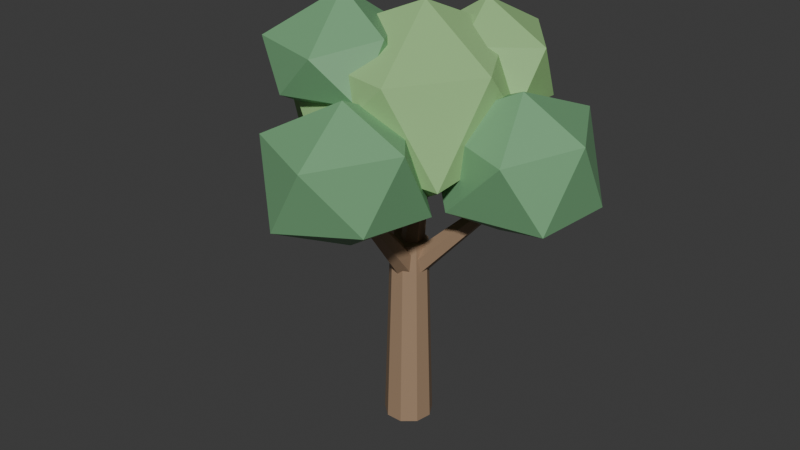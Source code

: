 # Source: Tree_Oak.blend  (saved by Blender 5.2.45; exported with 4.5.12 LTS)
import bpy
from mathutils import Matrix  # noqa: F401  (used for matrix-valued properties, if any)

bpy.ops.wm.read_factory_settings(use_empty=True)
scene = bpy.context.scene
scene.name = 'Scene'

# ---- collections
col_collection = bpy.data.collections.new('Collection'); scene.collection.children.link(col_collection)

# ---- materials (node trees are filled in below, after node groups)
mat_m_bark = bpy.data.materials.new('M_Bark')
mat_m_bark.diffuse_color = (0.36, 0.24, 0.15, 1.0)
mat_m_leaf = bpy.data.materials.new('M_Leaf')
mat_m_leaf.diffuse_color = (0.33, 0.58, 0.24, 1.0)
mat_m_leafdark = bpy.data.materials.new('M_LeafDark')
mat_m_leafdark.diffuse_color = (0.18, 0.4, 0.2, 1.0)

# ---- material node trees
mat_m_bark.use_nodes = True; mat_m_bark.node_tree.nodes.clear()
_N = mat_m_bark.node_tree.nodes; _L = mat_m_bark.node_tree.links
n0 = _N.new('ShaderNodeBsdfPrincipled'); n0.name = 'Principled BSDF'; n0.location = (-200, 100)
n0.inputs[0].default_value = (0.36, 0.24, 0.15, 1.0)
n0.inputs[10].default_value = 0.005
n1 = _N.new('ShaderNodeOutputMaterial'); n1.name = 'Material Output'; n1.location = (200, 100)
_L.new(n0.outputs[0], n1.inputs[0])
n1.is_active_output = True
mat_m_leaf.use_nodes = True; mat_m_leaf.node_tree.nodes.clear()
_N = mat_m_leaf.node_tree.nodes; _L = mat_m_leaf.node_tree.links
n0 = _N.new('ShaderNodeBsdfPrincipled'); n0.name = 'Principled BSDF'; n0.location = (-200, 100)
n0.inputs[0].default_value = (0.33, 0.58, 0.24, 1.0)
n0.inputs[10].default_value = 0.005
n1 = _N.new('ShaderNodeOutputMaterial'); n1.name = 'Material Output'; n1.location = (200, 100)
_L.new(n0.outputs[0], n1.inputs[0])
n1.is_active_output = True
mat_m_leafdark.use_nodes = True; mat_m_leafdark.node_tree.nodes.clear()
_N = mat_m_leafdark.node_tree.nodes; _L = mat_m_leafdark.node_tree.links
n0 = _N.new('ShaderNodeBsdfPrincipled'); n0.name = 'Principled BSDF'; n0.location = (-200, 100)
n0.inputs[0].default_value = (0.18, 0.4, 0.2, 1.0)
n0.inputs[10].default_value = 0.005
n1 = _N.new('ShaderNodeOutputMaterial'); n1.name = 'Material Output'; n1.location = (200, 100)
_L.new(n0.outputs[0], n1.inputs[0])
n1.is_active_output = True

# ---- world
world_world = bpy.data.worlds.new('World'); scene.world = world_world
world_world.use_nodes = True; world_world.node_tree.nodes.clear()
_N = world_world.node_tree.nodes; _L = world_world.node_tree.links
n0 = _N.new('ShaderNodeOutputWorld'); n0.name = 'World Output'; n0.location = (200, 100)
n1 = _N.new('ShaderNodeBackground'); n1.name = 'Background'; n1.location = (-200, 100)
n1.inputs[0].default_value = (0.05088, 0.05088, 0.05088, 1.0)
_L.new(n1.outputs[0], n0.inputs[0])
n0.is_active_output = True
world_world.color = (0.05088, 0.05088, 0.05088)
world_world.sun_shadow_jitter_overblur = 0.0

# ---- meshes
me_tree_oak_mesh = bpy.data.meshes.new('Tree_Oak_Mesh')
me_tree_oak_mesh.from_pydata([(0.0, 0.45, 0.0), (0.0, 0.34, 3.6), (0.2893, 0.3447, 0.0), (0.2185, 0.2605, 3.6), (0.4432, 0.07814, 0.0), (0.3348, 0.05904, 3.6), (0.3897, -0.225, 0.0), (0.2944, -0.17, 3.6), (0.1539, -0.4229, 0.0), (0.1163, -0.3195, 3.6), (-0.1539, -0.4229, 0.0), (-0.1163, -0.3195, 3.6), (-0.3897, -0.225, 0.0), (-0.2944, -0.17, 3.6), (-0.4432, 0.07814, 0.0), (-0.3348, 0.05904, 3.6), (-0.2893, 0.3447, 0.0), (-0.2185, 0.2605, 3.6), (-0.01511, 0.2364, 2.962), (1.693, 0.5084, 4.782), (0.1447, 0.1051, 2.84), (1.766, 0.4482, 4.727), (0.1598, -0.1313, 2.878), (1.773, 0.3398, 4.744), (0.0151, -0.2364, 3.038), (1.707, 0.2916, 4.818), (-0.1447, -0.1051, 3.16), (1.634, 0.3518, 4.873), (-0.1598, 0.1313, 3.122), (1.627, 0.4602, 4.856), (0.02526, 0.2238, 2.917), (-1.388, 1.003, 4.962), (0.1865, 0.1338, 3.07), (-1.315, 0.9613, 5.032), (0.1612, -0.09001, 3.153), (-1.326, 0.8587, 5.07), (-0.02526, -0.2238, 3.083), (-1.412, 0.7974, 5.038), (-0.1865, -0.1338, 2.93), (-1.485, 0.8387, 4.968), (-0.1612, 0.09001, 2.847), (-1.474, 0.9413, 4.93), (0.007017, 0.1839, 3.154), (0.2032, -1.516, 4.971), (0.2106, 0.09801, 3.06), (0.2965, -1.555, 4.928), (0.2036, -0.08585, 2.906), (0.2933, -1.639, 4.857), (-0.007017, -0.1839, 2.846), (0.1968, -1.684, 4.829), (-0.2106, -0.09801, 2.94), (0.1035, -1.645, 4.872), (-0.2036, 0.08586, 3.094), (0.1067, -1.561, 4.943), (-0.0005267, 0.2384, 2.973), (0.09976, 0.4093, 5.587), (0.2074, 0.1188, 2.978), (0.1951, 0.3544, 5.59), (0.208, -0.1197, 3.006), (0.1953, 0.2452, 5.603), (0.0005267, -0.2384, 3.027), (0.1002, 0.1907, 5.613), (-0.2074, -0.1188, 3.022), (0.004928, 0.2456, 5.61), (-0.208, 0.1197, 2.994), (0.004686, 0.3548, 5.597), (0.01876, -0.1012, 4.326), (1.521, -1.191, 5.351), (-0.6021, -1.633, 5.597), (-1.807, 0.2369, 5.598), (-0.6763, 1.496, 5.318), (1.611, 1.099, 5.573), (0.7794, -1.627, 6.979), (-1.655, -1.28, 7.07), (-1.365, 1.178, 6.989), (0.6362, 1.768, 7.1), (1.602, -0.002664, 6.903), (0.1581, 0.181, 7.832), (1.624, 0.3605, 4.161), (2.952, -0.4187, 4.76), (1.289, -0.6832, 4.769), (0.545, 0.5584, 4.767), (1.398, 1.757, 4.836), (3.064, 1.142, 4.737), (2.373, -0.8109, 5.866), (0.6535, -0.3372, 6.057), (0.6103, 1.187, 5.963), (2.232, 1.939, 6.027), (3.09, 0.3934, 6.027), (1.976, 0.3309, 6.671), (-1.752, 0.7969, 4.416), (-0.3705, 0.1101, 5.148), (-2.158, -0.3727, 5.179), (-2.933, 1.06, 5.189), (-2.061, 1.996, 5.157), (-0.6491, 1.512, 5.151), (-1.062, -0.2548, 6.221), (-2.793, -0.03924, 6.012), (-2.513, 1.549, 6.021), (-1.358, 2.014, 5.991), (-0.3113, 0.7788, 6.059), (-1.446, 0.7803, 6.813), (0.2253, -1.752, 4.259), (1.205, -2.534, 5.008), (-0.0674, -3.189, 4.947), (-1.099, -1.799, 5.027), (-0.2044, -0.5437, 5.021), (1.334, -1.083, 4.861), (0.6132, -3.237, 6.118), (-0.8005, -2.615, 6.178), (-0.7313, -0.9914, 6.137), (0.4768, -0.6839, 6.212), (1.464, -1.903, 6.191), (0.2899, -1.936, 6.776), (0.509, 1.427, 5.645), (1.565, 0.8358, 6.11), (0.2807, 0.2705, 6.097), (-0.7893, 1.404, 6.064), (0.07026, 2.54, 6.2), (1.52, 1.954, 6.044), (0.7829, 0.3104, 7.134), (-0.3469, 0.8519, 7.08), (-0.398, 2.019, 7.02), (0.7676, 2.517, 7.084), (1.686, 1.366, 7.044), (0.4215, 1.498, 7.647), (-0.7848, -0.7218, 5.912), (0.2546, -1.55, 6.536), (-1.138, -1.829, 6.49), (-1.829, -0.8705, 6.405), (-1.091, 0.3324, 6.489), (0.09834, 0.02547, 6.327), (-0.3715, -1.945, 7.262), (-1.686, -1.623, 7.308), (-1.795, -0.2236, 7.293), (-0.5737, 0.4138, 7.275), (0.2569, -0.932, 7.455), (-0.7857, -0.6994, 8.045)], [], [(0, 1, 3, 2), (2, 3, 5, 4), (4, 5, 7, 6), (6, 7, 9, 8), (8, 9, 11, 10), (10, 11, 13, 12), (12, 13, 15, 14), (3, 1, 17, 15, 13, 11, 9, 7, 5), (14, 15, 17, 16), (16, 17, 1, 0), (0, 2, 4, 6, 8, 10, 12, 14, 16), (18, 19, 21, 20), (20, 21, 23, 22), (22, 23, 25, 24), (24, 25, 27, 26), (21, 19, 29, 27, 25, 23), (26, 27, 29, 28), (28, 29, 19, 18), (18, 20, 22, 24, 26, 28), (30, 31, 33, 32), (32, 33, 35, 34), (34, 35, 37, 36), (36, 37, 39, 38), (33, 31, 41, 39, 37, 35), (38, 39, 41, 40), (40, 41, 31, 30), (30, 32, 34, 36, 38, 40), (42, 43, 45, 44), (44, 45, 47, 46), (46, 47, 49, 48), (48, 49, 51, 50), (45, 43, 53, 51, 49, 47), (50, 51, 53, 52), (52, 53, 43, 42), (42, 44, 46, 48, 50, 52), (54, 55, 57, 56), (56, 57, 59, 58), (58, 59, 61, 60), (60, 61, 63, 62), (57, 55, 65, 63, 61, 59), (62, 63, 65, 64), (64, 65, 55, 54), (54, 56, 58, 60, 62, 64), (66, 67, 68), (67, 66, 71), (66, 68, 69), (66, 69, 70), (66, 70, 71), (67, 71, 76), (68, 67, 72), (69, 68, 73), (70, 69, 74), (71, 70, 75), (67, 76, 72), (68, 72, 73), (69, 73, 74), (70, 74, 75), (71, 75, 76), (72, 76, 77), (73, 72, 77), (74, 73, 77), (75, 74, 77), (76, 75, 77), (78, 79, 80), (79, 78, 83), (78, 80, 81), (78, 81, 82), (78, 82, 83), (79, 83, 88), (80, 79, 84), (81, 80, 85), (82, 81, 86), (83, 82, 87), (79, 88, 84), (80, 84, 85), (81, 85, 86), (82, 86, 87), (83, 87, 88), (84, 88, 89), (85, 84, 89), (86, 85, 89), (87, 86, 89), (88, 87, 89), (90, 91, 92), (91, 90, 95), (90, 92, 93), (90, 93, 94), (90, 94, 95), (91, 95, 100), (92, 91, 96), (93, 92, 97), (94, 93, 98), (95, 94, 99), (91, 100, 96), (92, 96, 97), (93, 97, 98), (94, 98, 99), (95, 99, 100), (96, 100, 101), (97, 96, 101), (98, 97, 101), (99, 98, 101), (100, 99, 101), (102, 103, 104), (103, 102, 107), (102, 104, 105), (102, 105, 106), (102, 106, 107), (103, 107, 112), (104, 103, 108), (105, 104, 109), (106, 105, 110), (107, 106, 111), (103, 112, 108), (104, 108, 109), (105, 109, 110), (106, 110, 111), (107, 111, 112), (108, 112, 113), (109, 108, 113), (110, 109, 113), (111, 110, 113), (112, 111, 113), (114, 115, 116), (115, 114, 119), (114, 116, 117), (114, 117, 118), (114, 118, 119), (115, 119, 124), (116, 115, 120), (117, 116, 121), (118, 117, 122), (119, 118, 123), (115, 124, 120), (116, 120, 121), (117, 121, 122), (118, 122, 123), (119, 123, 124), (120, 124, 125), (121, 120, 125), (122, 121, 125), (123, 122, 125), (124, 123, 125), (126, 127, 128), (127, 126, 131), (126, 128, 129), (126, 129, 130), (126, 130, 131), (127, 131, 136), (128, 127, 132), (129, 128, 133), (130, 129, 134), (131, 130, 135), (127, 136, 132), (128, 132, 133), (129, 133, 134), (130, 134, 135), (131, 135, 136), (132, 136, 137), (133, 132, 137), (134, 133, 137), (135, 134, 137), (136, 135, 137)])
me_tree_oak_mesh.polygons.foreach_set('material_index', [0, 0, 0, 0, 0, 0, 0, 0, 0, 0, 0, 0, 0, 0, 0, 0, 0, 0, 0, 0, 0, 0, 0, 0, 0, 0, 0, 0, 0, 0, 0, 0, 0, 0, 0, 0, 0, 0, 0, 0, 0, 0, 0, 1, 1, 1, 1, 1, 1, 1, 1, 1, 1, 1, 1, 1, 1, 1, 1, 1, 1, 1, 1, 2, 2, 2, 2, 2, 2, 2, 2, 2, 2, 2, 2, 2, 2, 2, 2, 2, 2, 2, 2, 1, 1, 1, 1, 1, 1, 1, 1, 1, 1, 1, 1, 1, 1, 1, 1, 1, 1, 1, 1, 2, 2, 2, 2, 2, 2, 2, 2, 2, 2, 2, 2, 2, 2, 2, 2, 2, 2, 2, 2, 1, 1, 1, 1, 1, 1, 1, 1, 1, 1, 1, 1, 1, 1, 1, 1, 1, 1, 1, 1, 2, 2, 2, 2, 2, 2, 2, 2, 2, 2, 2, 2, 2, 2, 2, 2, 2, 2, 2, 2])
_uv = me_tree_oak_mesh.uv_layers.new(name='UVMap')
_uv.uv.foreach_set('vector', [1.0, 0.5, 1.0, 1.0, 0.8889, 1.0, 0.8889, 0.5, 0.8889, 0.5, 0.8889, 1.0, 0.7778, 1.0, 0.7778, 0.5, 0.7778, 0.5, 0.7778, 1.0, 0.6667, 1.0, 0.6667, 0.5, 0.6667, 0.5, 0.6667, 1.0, 0.5556, 1.0, 0.5556, 0.5, 0.5556, 0.5, 0.5556, 1.0, 0.4444, 1.0, 0.4444, 0.5, 0.4444, 0.5, 0.4444, 1.0, 0.3333, 1.0, 0.3333, 0.5, 0.3333, 0.5, 0.3333, 1.0, 0.2222, 1.0, 0.2222, 0.5, 0.4043, 0.4339, 0.25, 0.49, 0.09573, 0.4339, 0.01365, 0.2917, 0.04215, 0.13, 0.1679, 0.02447, 0.3321, 0.02447, 0.4578, 0.13, 0.4864, 0.2917, 0.2222, 0.5, 0.2222, 1.0, 0.1111, 1.0, 0.1111, 0.5, 0.1111, 0.5, 0.1111, 1.0, 4.47e-08, 1.0, 4.47e-08, 0.5, 0.75, 0.49, 0.9043, 0.4339, 0.9864, 0.2917, 0.9578, 0.13, 0.8321, 0.02447, 0.6679, 0.02447, 0.5422, 0.13, 0.5136, 0.2917, 0.5957, 0.4339, 1.0, 0.5, 1.0, 1.0, 0.8333, 1.0, 0.8333, 0.5, 0.8333, 0.5, 0.8333, 1.0, 0.6667, 1.0, 0.6667, 0.5, 0.6667, 0.5, 0.6667, 1.0, 0.5, 1.0, 0.5, 0.5, 0.5, 0.5, 0.5, 1.0, 0.3333, 1.0, 0.3333, 0.5, 0.4578, 0.37, 0.25, 0.49, 0.04215, 0.37, 0.04215, 0.13, 0.25, 0.01, 0.4578, 0.13, 0.3333, 0.5, 0.3333, 1.0, 0.1667, 1.0, 0.1667, 0.5, 0.1667, 0.5, 0.1667, 1.0, -8.941e-08, 1.0, -8.941e-08, 0.5, 0.75, 0.49, 0.9578, 0.37, 0.9578, 0.13, 0.75, 0.01, 0.5422, 0.13, 0.5422, 0.37, 1.0, 0.5, 1.0, 1.0, 0.8333, 1.0, 0.8333, 0.5, 0.8333, 0.5, 0.8333, 1.0, 0.6667, 1.0, 0.6667, 0.5, 0.6667, 0.5, 0.6667, 1.0, 0.5, 1.0, 0.5, 0.5, 0.5, 0.5, 0.5, 1.0, 0.3333, 1.0, 0.3333, 0.5, 0.4578, 0.37, 0.25, 0.49, 0.04215, 0.37, 0.04215, 0.13, 0.25, 0.01, 0.4578, 0.13, 0.3333, 0.5, 0.3333, 1.0, 0.1667, 1.0, 0.1667, 0.5, 0.1667, 0.5, 0.1667, 1.0, -8.941e-08, 1.0, -8.941e-08, 0.5, 0.75, 0.49, 0.9578, 0.37, 0.9578, 0.13, 0.75, 0.01, 0.5422, 0.13, 0.5422, 0.37, 1.0, 0.5, 1.0, 1.0, 0.8333, 1.0, 0.8333, 0.5, 0.8333, 0.5, 0.8333, 1.0, 0.6667, 1.0, 0.6667, 0.5, 0.6667, 0.5, 0.6667, 1.0, 0.5, 1.0, 0.5, 0.5, 0.5, 0.5, 0.5, 1.0, 0.3333, 1.0, 0.3333, 0.5, 0.4578, 0.37, 0.25, 0.49, 0.04215, 0.37, 0.04215, 0.13, 0.25, 0.01, 0.4578, 0.13, 0.3333, 0.5, 0.3333, 1.0, 0.1667, 1.0, 0.1667, 0.5, 0.1667, 0.5, 0.1667, 1.0, -8.941e-08, 1.0, -8.941e-08, 0.5, 0.75, 0.49, 0.9578, 0.37, 0.9578, 0.13, 0.75, 0.01, 0.5422, 0.13, 0.5422, 0.37, 1.0, 0.5, 1.0, 1.0, 0.8333, 1.0, 0.8333, 0.5, 0.8333, 0.5, 0.8333, 1.0, 0.6667, 1.0, 0.6667, 0.5, 0.6667, 0.5, 0.6667, 1.0, 0.5, 1.0, 0.5, 0.5, 0.5, 0.5, 0.5, 1.0, 0.3333, 1.0, 0.3333, 0.5, 0.4578, 0.37, 0.25, 0.49, 0.04215, 0.37, 0.04215, 0.13, 0.25, 0.01, 0.4578, 0.13, 0.3333, 0.5, 0.3333, 1.0, 0.1667, 1.0, 0.1667, 0.5, 0.1667, 0.5, 0.1667, 1.0, -8.941e-08, 1.0, -8.941e-08, 0.5, 0.75, 0.49, 0.9578, 0.37, 0.9578, 0.13, 0.75, 0.01, 0.5422, 0.13, 0.5422, 0.37, 0.1818, 0.0, 0.2727, 0.1575, 0.09091, 0.1575, 0.2727, 0.1575, 0.3636, 0.0, 0.4545, 0.1575, 0.9091, 0.0, 1.0, 0.1575, 0.8182, 0.1575, 0.7273, 0.0, 0.8182, 0.1575, 0.6364, 0.1575, 0.5455, 0.0, 0.6364, 0.1575, 0.4545, 0.1575, 0.2727, 0.1575, 0.4545, 0.1575, 0.3636, 0.3149, 0.09091, 0.1575, 0.2727, 0.1575, 0.1818, 0.3149, 0.8182, 0.1575, 1.0, 0.1575, 0.9091, 0.3149, 0.6364, 0.1575, 0.8182, 0.1575, 0.7273, 0.3149, 0.4545, 0.1575, 0.6364, 0.1575, 0.5455, 0.3149, 0.2727, 0.1575, 0.3636, 0.3149, 0.1818, 0.3149, 0.09091, 0.1575, 0.1818, 0.3149, 0.0, 0.3149, 0.8182, 0.1575, 0.9091, 0.3149, 0.7273, 0.3149, 0.6364, 0.1575, 0.7273, 0.3149, 0.5455, 0.3149, 0.4545, 0.1575, 0.5455, 0.3149, 0.3636, 0.3149, 0.1818, 0.3149, 0.3636, 0.3149, 0.2727, 0.4724, 0.0, 0.3149, 0.1818, 0.3149, 0.09091, 0.4724, 0.7273, 0.3149, 0.9091, 0.3149, 0.8182, 0.4724, 0.5455, 0.3149, 0.7273, 0.3149, 0.6364, 0.4724, 0.3636, 0.3149, 0.5455, 0.3149, 0.4545, 0.4724, 0.1818, 0.0, 0.2727, 0.1575, 0.09091, 0.1575, 0.2727, 0.1575, 0.3636, 0.0, 0.4545, 0.1575, 0.9091, 0.0, 1.0, 0.1575, 0.8182, 0.1575, 0.7273, 0.0, 0.8182, 0.1575, 0.6364, 0.1575, 0.5455, 0.0, 0.6364, 0.1575, 0.4545, 0.1575, 0.2727, 0.1575, 0.4545, 0.1575, 0.3636, 0.3149, 0.09091, 0.1575, 0.2727, 0.1575, 0.1818, 0.3149, 0.8182, 0.1575, 1.0, 0.1575, 0.9091, 0.3149, 0.6364, 0.1575, 0.8182, 0.1575, 0.7273, 0.3149, 0.4545, 0.1575, 0.6364, 0.1575, 0.5455, 0.3149, 0.2727, 0.1575, 0.3636, 0.3149, 0.1818, 0.3149, 0.09091, 0.1575, 0.1818, 0.3149, 0.0, 0.3149, 0.8182, 0.1575, 0.9091, 0.3149, 0.7273, 0.3149, 0.6364, 0.1575, 0.7273, 0.3149, 0.5455, 0.3149, 0.4545, 0.1575, 0.5455, 0.3149, 0.3636, 0.3149, 0.1818, 0.3149, 0.3636, 0.3149, 0.2727, 0.4724, 0.0, 0.3149, 0.1818, 0.3149, 0.09091, 0.4724, 0.7273, 0.3149, 0.9091, 0.3149, 0.8182, 0.4724, 0.5455, 0.3149, 0.7273, 0.3149, 0.6364, 0.4724, 0.3636, 0.3149, 0.5455, 0.3149, 0.4545, 0.4724, 0.1818, 0.0, 0.2727, 0.1575, 0.09091, 0.1575, 0.2727, 0.1575, 0.3636, 0.0, 0.4545, 0.1575, 0.9091, 0.0, 1.0, 0.1575, 0.8182, 0.1575, 0.7273, 0.0, 0.8182, 0.1575, 0.6364, 0.1575, 0.5455, 0.0, 0.6364, 0.1575, 0.4545, 0.1575, 0.2727, 0.1575, 0.4545, 0.1575, 0.3636, 0.3149, 0.09091, 0.1575, 0.2727, 0.1575, 0.1818, 0.3149, 0.8182, 0.1575, 1.0, 0.1575, 0.9091, 0.3149, 0.6364, 0.1575, 0.8182, 0.1575, 0.7273, 0.3149, 0.4545, 0.1575, 0.6364, 0.1575, 0.5455, 0.3149, 0.2727, 0.1575, 0.3636, 0.3149, 0.1818, 0.3149, 0.09091, 0.1575, 0.1818, 0.3149, 0.0, 0.3149, 0.8182, 0.1575, 0.9091, 0.3149, 0.7273, 0.3149, 0.6364, 0.1575, 0.7273, 0.3149, 0.5455, 0.3149, 0.4545, 0.1575, 0.5455, 0.3149, 0.3636, 0.3149, 0.1818, 0.3149, 0.3636, 0.3149, 0.2727, 0.4724, 0.0, 0.3149, 0.1818, 0.3149, 0.09091, 0.4724, 0.7273, 0.3149, 0.9091, 0.3149, 0.8182, 0.4724, 0.5455, 0.3149, 0.7273, 0.3149, 0.6364, 0.4724, 0.3636, 0.3149, 0.5455, 0.3149, 0.4545, 0.4724, 0.1818, 0.0, 0.2727, 0.1575, 0.09091, 0.1575, 0.2727, 0.1575, 0.3636, 0.0, 0.4545, 0.1575, 0.9091, 0.0, 1.0, 0.1575, 0.8182, 0.1575, 0.7273, 0.0, 0.8182, 0.1575, 0.6364, 0.1575, 0.5455, 0.0, 0.6364, 0.1575, 0.4545, 0.1575, 0.2727, 0.1575, 0.4545, 0.1575, 0.3636, 0.3149, 0.09091, 0.1575, 0.2727, 0.1575, 0.1818, 0.3149, 0.8182, 0.1575, 1.0, 0.1575, 0.9091, 0.3149, 0.6364, 0.1575, 0.8182, 0.1575, 0.7273, 0.3149, 0.4545, 0.1575, 0.6364, 0.1575, 0.5455, 0.3149, 0.2727, 0.1575, 0.3636, 0.3149, 0.1818, 0.3149, 0.09091, 0.1575, 0.1818, 0.3149, 0.0, 0.3149, 0.8182, 0.1575, 0.9091, 0.3149, 0.7273, 0.3149, 0.6364, 0.1575, 0.7273, 0.3149, 0.5455, 0.3149, 0.4545, 0.1575, 0.5455, 0.3149, 0.3636, 0.3149, 0.1818, 0.3149, 0.3636, 0.3149, 0.2727, 0.4724, 0.0, 0.3149, 0.1818, 0.3149, 0.09091, 0.4724, 0.7273, 0.3149, 0.9091, 0.3149, 0.8182, 0.4724, 0.5455, 0.3149, 0.7273, 0.3149, 0.6364, 0.4724, 0.3636, 0.3149, 0.5455, 0.3149, 0.4545, 0.4724, 0.1818, 0.0, 0.2727, 0.1575, 0.09091, 0.1575, 0.2727, 0.1575, 0.3636, 0.0, 0.4545, 0.1575, 0.9091, 0.0, 1.0, 0.1575, 0.8182, 0.1575, 0.7273, 0.0, 0.8182, 0.1575, 0.6364, 0.1575, 0.5455, 0.0, 0.6364, 0.1575, 0.4545, 0.1575, 0.2727, 0.1575, 0.4545, 0.1575, 0.3636, 0.3149, 0.09091, 0.1575, 0.2727, 0.1575, 0.1818, 0.3149, 0.8182, 0.1575, 1.0, 0.1575, 0.9091, 0.3149, 0.6364, 0.1575, 0.8182, 0.1575, 0.7273, 0.3149, 0.4545, 0.1575, 0.6364, 0.1575, 0.5455, 0.3149, 0.2727, 0.1575, 0.3636, 0.3149, 0.1818, 0.3149, 0.09091, 0.1575, 0.1818, 0.3149, 0.0, 0.3149, 0.8182, 0.1575, 0.9091, 0.3149, 0.7273, 0.3149, 0.6364, 0.1575, 0.7273, 0.3149, 0.5455, 0.3149, 0.4545, 0.1575, 0.5455, 0.3149, 0.3636, 0.3149, 0.1818, 0.3149, 0.3636, 0.3149, 0.2727, 0.4724, 0.0, 0.3149, 0.1818, 0.3149, 0.09091, 0.4724, 0.7273, 0.3149, 0.9091, 0.3149, 0.8182, 0.4724, 0.5455, 0.3149, 0.7273, 0.3149, 0.6364, 0.4724, 0.3636, 0.3149, 0.5455, 0.3149, 0.4545, 0.4724, 0.1818, 0.0, 0.2727, 0.1575, 0.09091, 0.1575, 0.2727, 0.1575, 0.3636, 0.0, 0.4545, 0.1575, 0.9091, 0.0, 1.0, 0.1575, 0.8182, 0.1575, 0.7273, 0.0, 0.8182, 0.1575, 0.6364, 0.1575, 0.5455, 0.0, 0.6364, 0.1575, 0.4545, 0.1575, 0.2727, 0.1575, 0.4545, 0.1575, 0.3636, 0.3149, 0.09091, 0.1575, 0.2727, 0.1575, 0.1818, 0.3149, 0.8182, 0.1575, 1.0, 0.1575, 0.9091, 0.3149, 0.6364, 0.1575, 0.8182, 0.1575, 0.7273, 0.3149, 0.4545, 0.1575, 0.6364, 0.1575, 0.5455, 0.3149, 0.2727, 0.1575, 0.3636, 0.3149, 0.1818, 0.3149, 0.09091, 0.1575, 0.1818, 0.3149, 0.0, 0.3149, 0.8182, 0.1575, 0.9091, 0.3149, 0.7273, 0.3149, 0.6364, 0.1575, 0.7273, 0.3149, 0.5455, 0.3149, 0.4545, 0.1575, 0.5455, 0.3149, 0.3636, 0.3149, 0.1818, 0.3149, 0.3636, 0.3149, 0.2727, 0.4724, 0.0, 0.3149, 0.1818, 0.3149, 0.09091, 0.4724, 0.7273, 0.3149, 0.9091, 0.3149, 0.8182, 0.4724, 0.5455, 0.3149, 0.7273, 0.3149, 0.6364, 0.4724, 0.3636, 0.3149, 0.5455, 0.3149, 0.4545, 0.4724])
me_tree_oak_mesh.materials.append(mat_m_bark)
me_tree_oak_mesh.materials.append(mat_m_leaf)
me_tree_oak_mesh.materials.append(mat_m_leafdark)
me_tree_oak_mesh.update()

# ---- objects
ob_tree_oak_mesh = bpy.data.objects.new('Tree_Oak_Mesh', me_tree_oak_mesh)

# ---- transforms, parenting, visibility, modifiers, constraints
ob_tree_oak_mesh.location = (0.0, 0.0, 0.0)
ob_tree_oak_mesh.rotation_mode = 'QUATERNION'
ob_tree_oak_mesh.rotation_quaternion = (1.0, 0.0, 0.0, 0.0)

# ---- collection membership
col_collection.objects.link(ob_tree_oak_mesh)

# ---- scene / render settings (as saved in the file)
scene.frame_start = 1; scene.frame_end = 250; scene.frame_set(1)
scene.render.engine = 'BLENDER_EEVEE_NEXT'
scene.render.bake_bias = 0.0
scene.render.bake_samples = 0
scene.render.compositor_device = 'GPU'
scene.eevee.use_volume_custom_range = False
scene.eevee.fast_gi_thickness_near = 0.1
scene.eevee.fast_gi_thickness_far = 0.0
scene.eevee.ray_tracing_options.screen_trace_thickness = 0.1
bpy.context.view_layer.update()

# ---- added for rendering (the .blend has no active camera and no usable light): camera, sun
cam_auto = bpy.data.cameras.new('AutoCamera')
cam_auto.lens = 50.0
cam_auto.sensor_width = 36.0
cam_auto.clip_end = 1000.0
ob_auto_camera = bpy.data.objects.new('AutoCamera', cam_auto)
scene.collection.objects.link(ob_auto_camera)
ob_auto_camera.location = (10.8035, -13.2188, 12.6028)
ob_auto_camera.rotation_euler = (1.09748, -7.21219e-08, 0.694738)
scene.camera = ob_auto_camera
light_auto_sun = bpy.data.lights.new('AutoSun', 'SUN')
light_auto_sun.energy = 3.0
light_auto_sun.angle = 0.0523599
ob_auto_sun = bpy.data.objects.new('AutoSun', light_auto_sun)
scene.collection.objects.link(ob_auto_sun)
ob_auto_sun.rotation_euler = (0.872665, 0.174533, 0.523599)
bpy.context.view_layer.update()
